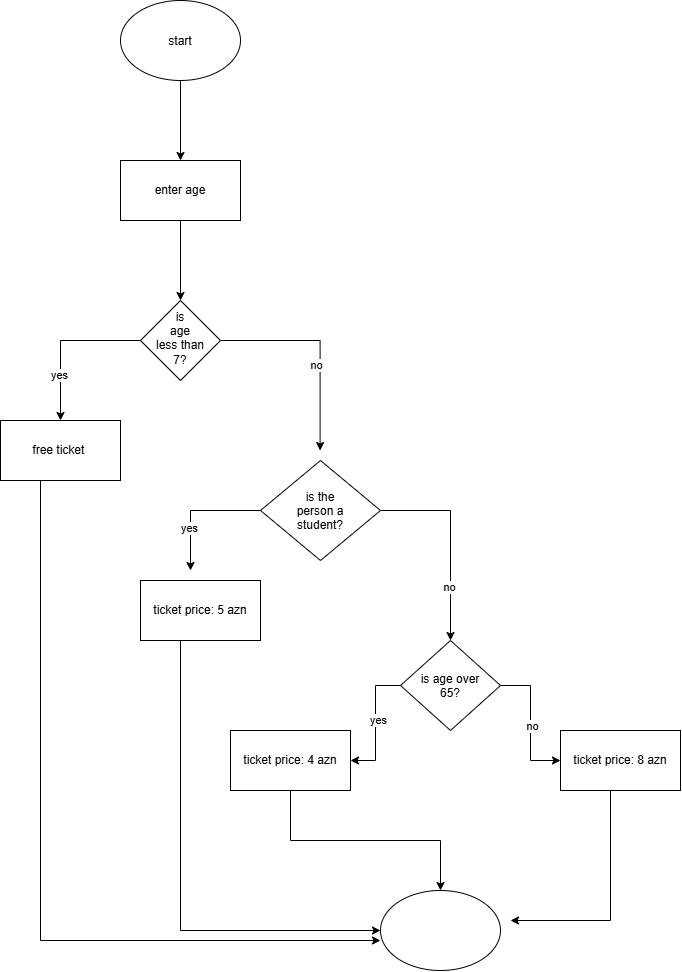

The diagram above was exported from draw.io. Its source (the exported page's mxGraphModel, read from the mxfile embedded in the PNG):
<mxGraphModel dx="1022" dy="564" grid="1" gridSize="10" guides="1" tooltips="1" connect="1" arrows="1" fold="1" page="1" pageScale="1" pageWidth="850" pageHeight="1100" math="0" shadow="0">
  <root>
    <mxCell id="0" />
    <mxCell id="1" parent="0" />
    <mxCell id="cMsPVVz-OV4hcn6cIKG0-3" edge="1" parent="1" source="cMsPVVz-OV4hcn6cIKG0-1" style="edgeStyle=orthogonalEdgeStyle;rounded=0;orthogonalLoop=1;jettySize=auto;html=1;" target="cMsPVVz-OV4hcn6cIKG0-2" value="">
      <mxGeometry relative="1" as="geometry" />
    </mxCell>
    <mxCell id="cMsPVVz-OV4hcn6cIKG0-1" parent="1" style="ellipse;whiteSpace=wrap;html=1;shapeInside=1;" value="start" vertex="1">
      <mxGeometry height="80" width="120" x="380" y="30" as="geometry" />
    </mxCell>
    <mxCell id="cMsPVVz-OV4hcn6cIKG0-5" edge="1" parent="1" source="cMsPVVz-OV4hcn6cIKG0-2" style="edgeStyle=orthogonalEdgeStyle;rounded=0;orthogonalLoop=1;jettySize=auto;html=1;" target="cMsPVVz-OV4hcn6cIKG0-4" value="">
      <mxGeometry relative="1" as="geometry" />
    </mxCell>
    <mxCell id="cMsPVVz-OV4hcn6cIKG0-2" parent="1" style="rounded=0;whiteSpace=wrap;html=1;" value="enter age" vertex="1">
      <mxGeometry height="60" width="120" x="380" y="190" as="geometry" />
    </mxCell>
    <mxCell id="cMsPVVz-OV4hcn6cIKG0-8" edge="1" parent="1" source="cMsPVVz-OV4hcn6cIKG0-4" style="edgeStyle=orthogonalEdgeStyle;rounded=0;orthogonalLoop=1;jettySize=auto;html=1;" target="cMsPVVz-OV4hcn6cIKG0-6">
      <mxGeometry relative="1" as="geometry" />
    </mxCell>
    <mxCell id="cMsPVVz-OV4hcn6cIKG0-10" connectable="0" parent="cMsPVVz-OV4hcn6cIKG0-8" style="edgeLabel;html=1;align=center;verticalAlign=middle;resizable=0;points=[];" value="yes" vertex="1">
      <mxGeometry relative="1" x="0.4225" y="-2" as="geometry">
        <mxPoint as="offset" />
      </mxGeometry>
    </mxCell>
    <mxCell id="cMsPVVz-OV4hcn6cIKG0-4" parent="1" style="rhombus;whiteSpace=wrap;html=1;shapeInside=1;" value="is age less than 7?" vertex="1">
      <mxGeometry height="80" width="80" x="400" y="330" as="geometry" />
    </mxCell>
    <mxCell id="cMsPVVz-OV4hcn6cIKG0-6" parent="1" style="rounded=0;whiteSpace=wrap;html=1;" value="free ticket&amp;nbsp;" vertex="1">
      <mxGeometry height="60" width="120" x="260" y="450" as="geometry" />
    </mxCell>
    <mxCell id="cMsPVVz-OV4hcn6cIKG0-9" edge="1" parent="1" source="cMsPVVz-OV4hcn6cIKG0-4" style="edgeStyle=orthogonalEdgeStyle;rounded=0;orthogonalLoop=1;jettySize=auto;html=1;">
      <mxGeometry relative="1" x="-0.1603" as="geometry">
        <mxPoint x="579.6" y="480" as="targetPoint" />
      </mxGeometry>
    </mxCell>
    <mxCell id="cMsPVVz-OV4hcn6cIKG0-11" connectable="0" parent="cMsPVVz-OV4hcn6cIKG0-9" style="edgeLabel;html=1;align=center;verticalAlign=middle;resizable=0;points=[];" value="no" vertex="1">
      <mxGeometry relative="1" x="0.1832" y="-4" as="geometry">
        <mxPoint as="offset" />
      </mxGeometry>
    </mxCell>
    <mxCell id="cMsPVVz-OV4hcn6cIKG0-16" edge="1" parent="1" source="cMsPVVz-OV4hcn6cIKG0-12" style="edgeStyle=orthogonalEdgeStyle;rounded=0;orthogonalLoop=1;jettySize=auto;html=1;">
      <mxGeometry relative="1" as="geometry">
        <mxPoint x="450" y="600" as="targetPoint" />
      </mxGeometry>
    </mxCell>
    <mxCell id="cMsPVVz-OV4hcn6cIKG0-18" connectable="0" parent="cMsPVVz-OV4hcn6cIKG0-16" style="edgeLabel;html=1;align=center;verticalAlign=middle;resizable=0;points=[];" value="yes" vertex="1">
      <mxGeometry relative="1" x="0.3323" y="-2" as="geometry">
        <mxPoint as="offset" />
      </mxGeometry>
    </mxCell>
    <mxCell id="cMsPVVz-OV4hcn6cIKG0-17" edge="1" parent="1" source="cMsPVVz-OV4hcn6cIKG0-12" style="edgeStyle=orthogonalEdgeStyle;rounded=0;orthogonalLoop=1;jettySize=auto;html=1;" target="cMsPVVz-OV4hcn6cIKG0-15">
      <mxGeometry relative="1" as="geometry" />
    </mxCell>
    <mxCell id="cMsPVVz-OV4hcn6cIKG0-19" connectable="0" parent="cMsPVVz-OV4hcn6cIKG0-17" style="edgeLabel;html=1;align=center;verticalAlign=middle;resizable=0;points=[];" value="no" vertex="1">
      <mxGeometry relative="1" x="0.4554" y="-2" as="geometry">
        <mxPoint as="offset" />
      </mxGeometry>
    </mxCell>
    <mxCell id="cMsPVVz-OV4hcn6cIKG0-12" parent="1" style="rhombus;whiteSpace=wrap;html=1;shapeInside=1;" value="is the person a student?" vertex="1">
      <mxGeometry height="100" width="120" x="520" y="490" as="geometry" />
    </mxCell>
    <mxCell id="cMsPVVz-OV4hcn6cIKG0-29" edge="1" parent="1" source="cMsPVVz-OV4hcn6cIKG0-14" style="edgeStyle=orthogonalEdgeStyle;rounded=0;orthogonalLoop=1;jettySize=auto;html=1;entryX=0;entryY=0.5;entryDx=0;entryDy=0;" target="cMsPVVz-OV4hcn6cIKG0-26">
      <mxGeometry relative="1" as="geometry">
        <Array as="points">
          <mxPoint x="440" y="960" />
        </Array>
      </mxGeometry>
    </mxCell>
    <mxCell id="cMsPVVz-OV4hcn6cIKG0-14" parent="1" style="rounded=0;whiteSpace=wrap;html=1;" value="ticket price: 5 azn" vertex="1">
      <mxGeometry height="60" width="120" x="400" y="610" as="geometry" />
    </mxCell>
    <mxCell id="cMsPVVz-OV4hcn6cIKG0-22" edge="1" parent="1" source="cMsPVVz-OV4hcn6cIKG0-15" style="edgeStyle=orthogonalEdgeStyle;rounded=0;orthogonalLoop=1;jettySize=auto;html=1;" target="cMsPVVz-OV4hcn6cIKG0-21">
      <mxGeometry relative="1" as="geometry" />
    </mxCell>
    <mxCell id="cMsPVVz-OV4hcn6cIKG0-24" connectable="0" parent="cMsPVVz-OV4hcn6cIKG0-22" style="edgeLabel;html=1;align=center;verticalAlign=middle;resizable=0;points=[];" value="yes" vertex="1">
      <mxGeometry relative="1" x="-0.0528" y="2" as="geometry">
        <mxPoint as="offset" />
      </mxGeometry>
    </mxCell>
    <mxCell id="cMsPVVz-OV4hcn6cIKG0-23" edge="1" parent="1" source="cMsPVVz-OV4hcn6cIKG0-15" style="edgeStyle=orthogonalEdgeStyle;rounded=0;orthogonalLoop=1;jettySize=auto;html=1;entryX=0;entryY=0.5;entryDx=0;entryDy=0;" target="cMsPVVz-OV4hcn6cIKG0-20">
      <mxGeometry relative="1" as="geometry" />
    </mxCell>
    <mxCell id="cMsPVVz-OV4hcn6cIKG0-25" connectable="0" parent="cMsPVVz-OV4hcn6cIKG0-23" style="edgeLabel;html=1;align=center;verticalAlign=middle;resizable=0;points=[];" value="no" vertex="1">
      <mxGeometry relative="1" x="0.04" y="1" as="geometry">
        <mxPoint as="offset" />
      </mxGeometry>
    </mxCell>
    <mxCell id="cMsPVVz-OV4hcn6cIKG0-15" parent="1" style="rhombus;whiteSpace=wrap;html=1;shapeInside=1;" value="is age over 65?" vertex="1">
      <mxGeometry height="90" width="100" x="660" y="670" as="geometry" />
    </mxCell>
    <mxCell id="cMsPVVz-OV4hcn6cIKG0-31" edge="1" parent="1" source="cMsPVVz-OV4hcn6cIKG0-20" style="edgeStyle=orthogonalEdgeStyle;rounded=0;orthogonalLoop=1;jettySize=auto;html=1;">
      <mxGeometry relative="1" as="geometry">
        <Array as="points">
          <mxPoint x="870" y="950" />
        </Array>
        <mxPoint x="770" y="950" as="targetPoint" />
      </mxGeometry>
    </mxCell>
    <mxCell id="cMsPVVz-OV4hcn6cIKG0-20" parent="1" style="rounded=0;whiteSpace=wrap;html=1;" value="ticket price: 8 azn" vertex="1">
      <mxGeometry height="60" width="120" x="820" y="760" as="geometry" />
    </mxCell>
    <mxCell id="cMsPVVz-OV4hcn6cIKG0-30" edge="1" parent="1" source="cMsPVVz-OV4hcn6cIKG0-21" style="edgeStyle=orthogonalEdgeStyle;rounded=0;orthogonalLoop=1;jettySize=auto;html=1;" target="cMsPVVz-OV4hcn6cIKG0-26">
      <mxGeometry relative="1" as="geometry">
        <Array as="points">
          <mxPoint x="550" y="870" />
          <mxPoint x="700" y="870" />
        </Array>
      </mxGeometry>
    </mxCell>
    <mxCell id="cMsPVVz-OV4hcn6cIKG0-21" parent="1" style="rounded=0;whiteSpace=wrap;html=1;" value="ticket price: 4 azn" vertex="1">
      <mxGeometry height="60" width="120" x="490" y="760" as="geometry" />
    </mxCell>
    <mxCell id="cMsPVVz-OV4hcn6cIKG0-26" parent="1" style="ellipse;whiteSpace=wrap;html=1;shapeInside=1;" value="" vertex="1">
      <mxGeometry height="80" width="120" x="640" y="920" as="geometry" />
    </mxCell>
    <mxCell id="cMsPVVz-OV4hcn6cIKG0-27" edge="1" parent="1" source="cMsPVVz-OV4hcn6cIKG0-6" style="edgeStyle=orthogonalEdgeStyle;rounded=0;orthogonalLoop=1;jettySize=auto;html=1;entryX=0;entryY=0.625;entryDx=0;entryDy=0;entryPerimeter=0;" target="cMsPVVz-OV4hcn6cIKG0-26">
      <mxGeometry relative="1" as="geometry">
        <Array as="points">
          <mxPoint x="300" y="970" />
        </Array>
      </mxGeometry>
    </mxCell>
  </root>
</mxGraphModel>